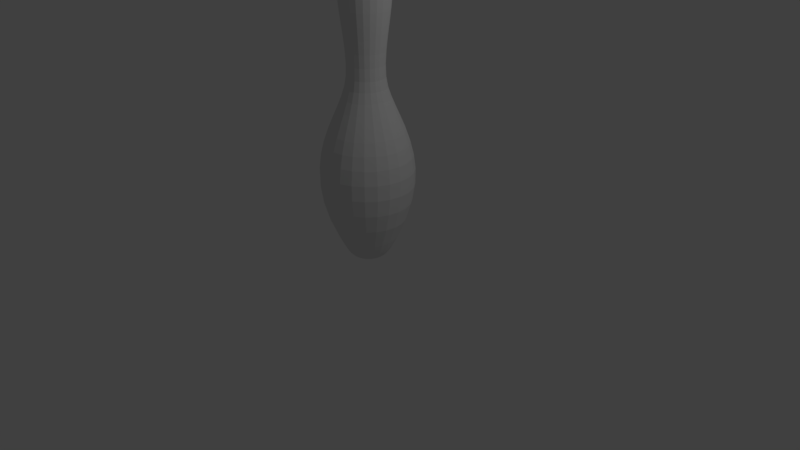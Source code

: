 # Source: Pin.blend  (saved by Blender 2.78.0; exported with 4.5.12 LTS)
import bpy
from mathutils import Matrix  # noqa: F401  (used for matrix-valued properties, if any)

bpy.ops.wm.read_factory_settings(use_empty=True)
scene = bpy.context.scene
scene.name = 'Scene'

# ---- collections
col_collection_1 = bpy.data.collections.new('Collection 1'); scene.collection.children.link(col_collection_1)

# ---- world
world_world = bpy.data.worlds.new('World'); scene.world = world_world
world_world.color = (0.05088, 0.05088, 0.05088)
world_world.use_sun_shadow = False
world_world.sun_shadow_jitter_overblur = 0.0
world_world.cycles.sampling_method = 'MANUAL'

# ---- cameras
cam_camera = bpy.data.cameras.new('Camera')
cam_camera.clip_end = 100.0
cam_camera.lens = 35.0
cam_camera.sensor_width = 32.0
cam_camera.sensor_height = 18.0
cam_camera.ortho_scale = 7.314
cam_camera.dof.focus_distance = 0.0
cam_camera.dof.aperture_fstop = 128.0

# ---- lights
light_lamp = bpy.data.lights.new('Lamp', 'POINT')
light_lamp.transmission_factor = 0.0
light_lamp.cutoff_distance = 30.0
light_lamp.energy = 100.0
light_lamp.shadow_buffer_clip_start = 1.001
light_lamp.shadow_soft_size = 0.1
light_lamp.shadow_maximum_resolution = 0.006
light_lamp.use_absolute_resolution = True

# ---- meshes
me_mesh = bpy.data.meshes.new('Mesh')
me_mesh.from_pydata([(0.3045, 3.554, -5.661e-07), (0.2595, 2.226, -3.739e-07), (0.3002, 2.102, -3.552e-07), (0.5879, 1.197, -1.445e-07), (0.3688, 0.2857, -4.655e-08), (0.2688, 0.1007, -3.199e-08), (0.1702, 0.0186, -1.183e-08), (0.05326, 0.000854, -1.416e-09), (0.1198, 3.783, -0.03209), (0.2056, 3.733, -0.05509), (0.2622, 3.656, -0.07025), (0.2942, 3.554, -0.07882), (0.3063, 3.433, -0.08207), (0.3032, 3.295, -0.08126), (0.2897, 3.145, -0.07763), (0.2704, 2.986, -0.07246), (0.25, 2.824, -0.06699), (0.2332, 2.661, -0.06249), (0.2247, 2.502, -0.06021), (0.2292, 2.35, -0.06141), (0.2507, 2.226, -0.06716), (0.29, 2.102, -0.07771), (0.3413, 1.973, -0.09144), (0.3985, 1.838, -0.1068), (0.4557, 1.696, -0.1221), (0.507, 1.543, -0.1358), (0.5464, 1.377, -0.1464), (0.5679, 1.197, -0.1522), (0.5656, 1.0, -0.1515), (0.5335, 0.784, -0.143), (0.4657, 0.5466, -0.1248), (0.3563, 0.2857, -0.09546), (0.3281, 0.2277, -0.08792), (0.3034, 0.1779, -0.08129), (0.2809, 0.1358, -0.07527), (0.2596, 0.1007, -0.06957), (0.2385, 0.07206, -0.0639), (0.2163, 0.04925, -0.05795), (0.192, 0.03163, -0.05143), (0.1644, 0.0186, -0.04405), (0.1326, 0.009538, -0.03552), (0.09527, 0.003828, -0.02553), (0.05145, 0.000854, -0.01379), (0.1074, 3.783, -0.062), (0.1843, 3.733, -0.1064), (0.2351, 3.656, -0.1357), (0.2637, 3.554, -0.1523), (0.2746, 3.433, -0.1585), (0.2719, 3.295, -0.157), (0.2598, 3.145, -0.15), (0.2424, 2.986, -0.14), (0.2241, 2.824, -0.1294), (0.2091, 2.661, -0.1207), (0.2015, 2.502, -0.1163), (0.2055, 2.35, -0.1186), (0.2247, 2.226, -0.1298), (0.26, 2.102, -0.1501), (0.306, 1.973, -0.1767), (0.3573, 1.838, -0.2063), (0.4086, 1.696, -0.2359), (0.4545, 1.543, -0.2624), (0.4898, 1.377, -0.2828), (0.5091, 1.197, -0.2939), (0.5071, 1.0, -0.2928), (0.4783, 0.784, -0.2762), (0.4176, 0.5466, -0.2411), (0.3194, 0.2857, -0.1844), (0.2942, 0.2277, -0.1698), (0.272, 0.1779, -0.157), (0.2519, 0.1358, -0.1454), (0.2328, 0.1007, -0.1344), (0.2138, 0.07206, -0.1234), (0.1939, 0.04925, -0.1119), (0.1721, 0.03163, -0.09936), (0.1474, 0.0186, -0.08511), (0.1188, 0.009538, -0.06862), (0.08541, 0.003828, -0.04931), (0.04613, 0.000854, -0.02663), (0.0, 3.8, -6.191e-07), (0.08768, 3.783, -0.08768), (0.1505, 3.733, -0.1505), (0.1919, 3.656, -0.1919), (0.2153, 3.554, -0.2153), (0.2242, 3.433, -0.2242), (0.222, 3.295, -0.222), (0.2121, 3.145, -0.2121), (0.198, 2.986, -0.198), (0.183, 2.824, -0.183), (0.1707, 2.661, -0.1707), (0.1645, 2.502, -0.1645), (0.1678, 2.35, -0.1678), (0.1835, 2.226, -0.1835), (0.2123, 2.102, -0.2123), (0.2498, 1.973, -0.2498), (0.2917, 1.838, -0.2917), (0.3336, 1.696, -0.3336), (0.3711, 1.543, -0.3711), (0.4, 1.377, -0.4), (0.4157, 1.197, -0.4157), (0.414, 1.0, -0.414), (0.3905, 0.784, -0.3905), (0.3409, 0.5466, -0.3409), (0.2608, 0.2857, -0.2608), (0.2402, 0.2277, -0.2402), (0.2221, 0.1779, -0.2221), (0.2056, 0.1358, -0.2056), (0.1901, 0.1007, -0.1901), (0.1746, 0.07206, -0.1746), (0.1583, 0.04925, -0.1583), (0.1405, 0.03163, -0.1405), (0.1204, 0.0186, -0.1204), (0.09704, 0.009538, -0.09704), (0.06974, 0.003828, -0.06974), (0.03766, 0.000854, -0.03766), (0.062, 3.783, -0.1074), (0.1064, 3.733, -0.1843), (0.1357, 3.656, -0.2351), (0.1523, 3.554, -0.2637), (0.1585, 3.433, -0.2746), (0.157, 3.295, -0.2719), (0.15, 3.145, -0.2598), (0.14, 2.986, -0.2424), (0.1294, 2.824, -0.2241), (0.1207, 2.661, -0.2091), (0.1163, 2.502, -0.2015), (0.1186, 2.35, -0.2055), (0.1298, 2.226, -0.2247), (0.1501, 2.102, -0.26), (0.1767, 1.973, -0.306), (0.2063, 1.838, -0.3573), (0.2359, 1.696, -0.4086), (0.2624, 1.543, -0.4545), (0.2828, 1.377, -0.4898), (0.2939, 1.197, -0.5091), (0.2928, 1.0, -0.5071), (0.2762, 0.784, -0.4783), (0.2411, 0.5466, -0.4176), (0.1844, 0.2857, -0.3194), (0.1698, 0.2277, -0.2942), (0.157, 0.1779, -0.272), (0.1454, 0.1358, -0.2519), (0.1344, 0.1007, -0.2328), (0.1234, 0.07206, -0.2138), (0.1119, 0.04925, -0.1939), (0.09936, 0.03163, -0.1721), (0.08511, 0.0186, -0.1474), (0.06862, 0.009538, -0.1188), (0.04931, 0.003828, -0.08541), (0.02663, 0.000854, -0.04613), (0.03209, 3.783, -0.1198), (0.05509, 3.733, -0.2056), (0.07025, 3.656, -0.2622), (0.07882, 3.554, -0.2942), (0.08207, 3.433, -0.3063), (0.08125, 3.295, -0.3032), (0.07763, 3.145, -0.2897), (0.07245, 2.986, -0.2704), (0.06699, 2.824, -0.25), (0.06249, 2.661, -0.2332), (0.06021, 2.502, -0.2247), (0.06141, 2.35, -0.2292), (0.06716, 2.226, -0.2507), (0.07771, 2.102, -0.29), (0.09144, 1.973, -0.3413), (0.1068, 1.838, -0.3985), (0.1221, 1.696, -0.4557), (0.1358, 1.543, -0.507), (0.1464, 1.377, -0.5464), (0.1522, 1.197, -0.5679), (0.1515, 1.0, -0.5656), (0.143, 0.784, -0.5335), (0.1248, 0.5466, -0.4657), (0.09546, 0.2857, -0.3563), (0.08792, 0.2277, -0.3281), (0.08129, 0.1779, -0.3034), (0.07527, 0.1358, -0.2809), (0.06957, 0.1007, -0.2596), (0.0639, 0.07206, -0.2385), (0.05795, 0.04925, -0.2163), (0.05143, 0.03163, -0.192), (0.04405, 0.0186, -0.1644), (0.03552, 0.009538, -0.1326), (0.02553, 0.003828, -0.09527), (0.01379, 0.000854, -0.05145), (-5.588e-09, 3.783, -0.124), (-1.49e-08, 3.733, -0.2129), (2.98e-08, 3.656, -0.2714), (0.0, 3.554, -0.3045), (1.49e-08, 3.433, -0.3171), (2.98e-08, 3.295, -0.3139), (3.725e-08, 3.145, -0.2999), (2.235e-08, 2.986, -0.2799), (5.215e-08, 2.824, -0.2588), (1.863e-08, 2.661, -0.2414), (2.98e-08, 2.502, -0.2326), (3.725e-09, 2.35, -0.2373), (7.451e-09, 2.226, -0.2595), (7.451e-09, 2.102, -0.3002), (-7.451e-09, 1.973, -0.3533), (-1.49e-08, 1.838, -0.4125), (2.235e-08, 1.696, -0.4718), (-1.49e-08, 1.543, -0.5249), (5.96e-08, 1.377, -0.5656), (8.941e-08, 1.197, -0.5879), (1.49e-08, 1.0, -0.5855), (-1.49e-08, 0.784, -0.5523), (1.49e-08, 0.5466, -0.4821), (-7.451e-09, 0.2857, -0.3688), (-2.235e-08, 0.2277, -0.3397), (-1.49e-08, 0.1779, -0.3141), (-2.98e-08, 0.1358, -0.2908), (-1.49e-08, 0.1007, -0.2688), (-1.49e-08, 0.07206, -0.2469), (7.451e-09, 0.04925, -0.2239), (-1.49e-08, 0.03163, -0.1987), (7.451e-09, 0.0186, -0.1702), (-1.49e-08, 0.009538, -0.1372), (-9.313e-09, 0.003828, -0.09863), (1.863e-09, 0.000854, -0.05326), (-0.03209, 3.783, -0.1198), (-0.05509, 3.733, -0.2056), (-0.07025, 3.656, -0.2622), (-0.07882, 3.554, -0.2942), (-0.08207, 3.433, -0.3063), (-0.08125, 3.295, -0.3032), (-0.07763, 3.145, -0.2897), (-0.07245, 2.986, -0.2704), (-0.06699, 2.824, -0.25), (-0.06248, 2.661, -0.2332), (-0.06021, 2.502, -0.2247), (-0.06141, 2.35, -0.2292), (-0.06716, 2.226, -0.2507), (-0.07771, 2.102, -0.29), (-0.09144, 1.973, -0.3413), (-0.1068, 1.838, -0.3985), (-0.1221, 1.696, -0.4557), (-0.1358, 1.543, -0.507), (-0.1464, 1.377, -0.5464), (-0.1522, 1.197, -0.5679), (-0.1515, 1.0, -0.5656), (-0.143, 0.784, -0.5335), (-0.1248, 0.5466, -0.4657), (-0.09546, 0.2857, -0.3563), (-0.08792, 0.2277, -0.3281), (-0.08129, 0.1779, -0.3034), (-0.07527, 0.1358, -0.2809), (-0.06957, 0.1007, -0.2596), (-0.0639, 0.07206, -0.2385), (-0.05795, 0.04925, -0.2163), (-0.05143, 0.03163, -0.192), (-0.04405, 0.0186, -0.1644), (-0.03552, 0.009538, -0.1326), (-0.02553, 0.003828, -0.09527), (-0.01379, 0.000854, -0.05145), (-0.062, 3.783, -0.1074), (-0.1064, 3.733, -0.1843), (-0.1357, 3.656, -0.2351), (-0.1523, 3.554, -0.2637), (-0.1585, 3.433, -0.2746), (-0.157, 3.295, -0.2719), (-0.15, 3.145, -0.2598), (-0.14, 2.986, -0.2424), (-0.1294, 2.824, -0.2241), (-0.1207, 2.661, -0.2091), (-0.1163, 2.502, -0.2015), (-0.1186, 2.35, -0.2055), (-0.1298, 2.226, -0.2247), (-0.1501, 2.102, -0.26), (-0.1767, 1.973, -0.306), (-0.2063, 1.838, -0.3573), (-0.2359, 1.696, -0.4086), (-0.2624, 1.543, -0.4545), (-0.2828, 1.377, -0.4898), (-0.2939, 1.197, -0.5091), (-0.2928, 1.0, -0.5071), (-0.2762, 0.784, -0.4783), (-0.2411, 0.5466, -0.4176), (-0.1844, 0.2857, -0.3194), (-0.1698, 0.2277, -0.2942), (-0.157, 0.1779, -0.272), (-0.1454, 0.1358, -0.2519), (-0.1344, 0.1007, -0.2328), (-0.1234, 0.07206, -0.2138), (-0.1119, 0.04925, -0.1939), (-0.09936, 0.03163, -0.1721), (-0.08511, 0.0186, -0.1474), (-0.06862, 0.009538, -0.1188), (-0.04931, 0.003828, -0.08541), (-0.02663, 0.000854, -0.04613), (-0.08768, 3.783, -0.08768), (-0.1505, 3.733, -0.1505), (-0.1919, 3.656, -0.1919), (-0.2153, 3.554, -0.2153), (-0.2242, 3.433, -0.2242), (-0.222, 3.295, -0.222), (-0.2121, 3.145, -0.2121), (-0.198, 2.986, -0.198), (-0.183, 2.824, -0.183), (-0.1707, 2.661, -0.1707), (-0.1645, 2.502, -0.1645), (-0.1678, 2.35, -0.1678), (-0.1835, 2.226, -0.1835), (-0.2123, 2.102, -0.2123), (-0.2498, 1.973, -0.2498), (-0.2917, 1.838, -0.2917), (-0.3336, 1.696, -0.3336), (-0.3711, 1.543, -0.3711), (-0.4, 1.377, -0.4), (-0.4157, 1.197, -0.4157), (-0.414, 1.0, -0.414), (-0.3905, 0.784, -0.3905), (-0.3409, 0.5466, -0.3409), (-0.2608, 0.2857, -0.2608), (-0.2402, 0.2277, -0.2402), (-0.2221, 0.1779, -0.2221), (-0.2056, 0.1358, -0.2056), (-0.1901, 0.1007, -0.1901), (-0.1746, 0.07206, -0.1746), (-0.1583, 0.04925, -0.1583), (-0.1405, 0.03163, -0.1405), (-0.1204, 0.0186, -0.1204), (-0.09704, 0.009538, -0.09704), (-0.06974, 0.003828, -0.06974), (-0.03766, 0.000854, -0.03766), (-0.1074, 3.783, -0.062), (-0.1843, 3.733, -0.1064), (-0.2351, 3.656, -0.1357), (-0.2637, 3.554, -0.1523), (-0.2746, 3.433, -0.1585), (-0.2719, 3.295, -0.157), (-0.2598, 3.145, -0.15), (-0.2424, 2.986, -0.14), (-0.2241, 2.824, -0.1294), (-0.2091, 2.661, -0.1207), (-0.2015, 2.502, -0.1163), (-0.2055, 2.35, -0.1186), (-0.2247, 2.226, -0.1298), (-0.26, 2.102, -0.1501), (-0.306, 1.973, -0.1767), (-0.3573, 1.838, -0.2063), (-0.4086, 1.696, -0.2359), (-0.4545, 1.543, -0.2624), (-0.4898, 1.377, -0.2828), (-0.5091, 1.197, -0.2939), (-0.5071, 1.0, -0.2928), (-0.4783, 0.784, -0.2762), (-0.4176, 0.5466, -0.2411), (-0.3194, 0.2857, -0.1844), (-0.2942, 0.2277, -0.1698), (-0.272, 0.1779, -0.157), (-0.2519, 0.1358, -0.1454), (-0.2328, 0.1007, -0.1344), (-0.2138, 0.07206, -0.1234), (-0.1939, 0.04925, -0.1119), (-0.1721, 0.03163, -0.09936), (-0.1474, 0.0186, -0.08511), (-0.1188, 0.009538, -0.06862), (-0.08541, 0.003828, -0.04931), (-0.04613, 0.000854, -0.02663), (-0.1198, 3.783, -0.03209), (-0.2056, 3.733, -0.05509), (-0.2622, 3.656, -0.07025), (-0.2942, 3.554, -0.07882), (-0.3063, 3.433, -0.08207), (-0.3032, 3.295, -0.08126), (-0.2897, 3.145, -0.07763), (-0.2704, 2.986, -0.07246), (-0.25, 2.824, -0.06699), (-0.2332, 2.661, -0.06249), (-0.2247, 2.502, -0.06021), (-0.2292, 2.35, -0.06141), (-0.2507, 2.226, -0.06716), (-0.29, 2.102, -0.07771), (-0.3413, 1.973, -0.09144), (-0.3985, 1.838, -0.1068), (-0.4557, 1.696, -0.1221), (-0.507, 1.543, -0.1358), (-0.5464, 1.377, -0.1464), (-0.5679, 1.197, -0.1522), (-0.5656, 1.0, -0.1515), (-0.5335, 0.784, -0.143), (-0.4657, 0.5466, -0.1248), (-0.3563, 0.2857, -0.09546), (-0.3281, 0.2277, -0.08792), (-0.3034, 0.1779, -0.08129), (-0.2809, 0.1358, -0.07527), (-0.2596, 0.1007, -0.06957), (-0.2385, 0.07206, -0.0639), (-0.2163, 0.04925, -0.05795), (-0.192, 0.03163, -0.05143), (-0.1644, 0.0186, -0.04405), (-0.1326, 0.009538, -0.03552), (-0.09527, 0.003828, -0.02553), (-0.05145, 0.000854, -0.01379), (-0.124, 3.783, -6.076e-07), (-0.2129, 3.733, -6.038e-07), (-0.2714, 3.656, -6.076e-07), (-0.3045, 3.554, -5.703e-07), (-0.3171, 3.433, -5.703e-07), (-0.3139, 3.295, -5.554e-07), (-0.2999, 3.145, -5.703e-07), (-0.2799, 2.986, -5.033e-07), (-0.2588, 2.824, -5.182e-07), (-0.2414, 2.661, -4.288e-07), (-0.2326, 2.502, -4.399e-07), (-0.2373, 2.35, -3.729e-07), (-0.2595, 2.226, -3.841e-07), (-0.3002, 2.102, -3.543e-07), (-0.3533, 1.973, -3.021e-07), (-0.4125, 1.838, -2.872e-07), (-0.4718, 1.696, -2.797e-07), (-0.5249, 1.543, -2.201e-07), (-0.5656, 1.377, -2.499e-07), (-0.5879, 1.197, -2.797e-07), (-0.5855, 1.0, -2.201e-07), (-0.5523, 0.784, -8.603e-08), (-0.4821, 0.5466, -6.368e-08), (-0.3688, 0.2857, -6.368e-08), (-0.3397, 0.2277, -3.388e-08), (-0.3141, 0.1779, -1.898e-08), (-0.2908, 0.1358, 1.083e-08), (-0.2688, 0.1007, 1.083e-08), (-0.2469, 0.07206, 7.1e-09), (-0.2239, 0.04925, 3.375e-09), (-0.1987, 0.03163, 1.455e-08), (-0.1702, 0.0186, -1.153e-08), (-0.1372, 0.009538, 1.828e-08), (-0.09863, 0.003828, 8.963e-09), (-0.05326, 0.000854, -4.076e-09), (-0.1198, 3.783, 0.03209), (-0.2056, 3.733, 0.05509), (-0.2622, 3.656, 0.07025), (-0.2942, 3.554, 0.07882), (-0.3063, 3.433, 0.08207), (-0.3032, 3.295, 0.08125), (-0.2897, 3.145, 0.07763), (-0.2704, 2.986, 0.07245), (-0.25, 2.824, 0.06699), (-0.2332, 2.661, 0.06248), (-0.2247, 2.502, 0.06021), (-0.2292, 2.35, 0.06141), (-0.2507, 2.226, 0.06716), (-0.29, 2.102, 0.07771), (-0.3413, 1.973, 0.09144), (-0.3985, 1.838, 0.1068), (-0.4557, 1.696, 0.1221), (-0.507, 1.543, 0.1358), (-0.5464, 1.377, 0.1464), (-0.5679, 1.197, 0.1522), (-0.5656, 1.0, 0.1515), (-0.5335, 0.784, 0.143), (-0.4657, 0.5466, 0.1248), (-0.3563, 0.2857, 0.09546), (-0.3281, 0.2277, 0.08792), (-0.3034, 0.1779, 0.08129), (-0.2809, 0.1358, 0.07527), (-0.2596, 0.1007, 0.06957), (-0.2385, 0.07206, 0.0639), (-0.2163, 0.04925, 0.05795), (-0.192, 0.03163, 0.05143), (-0.1644, 0.0186, 0.04405), (-0.1326, 0.009538, 0.03552), (-0.09527, 0.003828, 0.02553), (-0.05145, 0.000854, 0.01379), (-0.1074, 3.783, 0.062), (-0.1843, 3.733, 0.1064), (-0.2351, 3.656, 0.1357), (-0.2637, 3.554, 0.1523), (-0.2746, 3.433, 0.1585), (-0.2719, 3.295, 0.157), (-0.2598, 3.145, 0.15), (-0.2424, 2.986, 0.14), (-0.2241, 2.824, 0.1294), (-0.2091, 2.661, 0.1207), (-0.2015, 2.502, 0.1163), (-0.2055, 2.35, 0.1186), (-0.2247, 2.226, 0.1298), (-0.26, 2.102, 0.1501), (-0.306, 1.973, 0.1767), (-0.3573, 1.838, 0.2063), (-0.4086, 1.696, 0.2359), (-0.4545, 1.543, 0.2624), (-0.4898, 1.377, 0.2828), (-0.5091, 1.197, 0.2939), (-0.5071, 1.0, 0.2928), (-0.4783, 0.784, 0.2762), (-0.4176, 0.5466, 0.2411), (-0.3194, 0.2857, 0.1844), (-0.2942, 0.2277, 0.1698), (-0.272, 0.1779, 0.157), (-0.2519, 0.1358, 0.1454), (-0.2328, 0.1007, 0.1344), (-0.2138, 0.07206, 0.1234), (-0.1939, 0.04925, 0.1119), (-0.1721, 0.03163, 0.09936), (-0.1474, 0.0186, 0.08511), (-0.1188, 0.009538, 0.06862), (-0.08541, 0.003828, 0.04931), (-0.04613, 0.000854, 0.02663), (0.0, 0.0, 0.0), (-0.08768, 3.783, 0.08768), (-0.1505, 3.733, 0.1505), (-0.1919, 3.656, 0.1919), (-0.2153, 3.554, 0.2153), (-0.2242, 3.433, 0.2242), (-0.222, 3.295, 0.222), (-0.2121, 3.145, 0.2121), (-0.198, 2.986, 0.1979), (-0.183, 2.824, 0.183), (-0.1707, 2.661, 0.1707), (-0.1645, 2.502, 0.1645), (-0.1678, 2.35, 0.1678), (-0.1835, 2.226, 0.1835), (-0.2123, 2.102, 0.2123), (-0.2498, 1.973, 0.2498), (-0.2917, 1.838, 0.2917), (-0.3336, 1.696, 0.3336), (-0.3711, 1.543, 0.3711), (-0.4, 1.377, 0.4), (-0.4157, 1.197, 0.4157), (-0.414, 1.0, 0.414), (-0.3905, 0.784, 0.3905), (-0.3409, 0.5466, 0.3409), (-0.2608, 0.2857, 0.2608), (-0.2402, 0.2277, 0.2402), (-0.2221, 0.1779, 0.2221), (-0.2056, 0.1358, 0.2056), (-0.1901, 0.1007, 0.1901), (-0.1746, 0.07206, 0.1746), (-0.1583, 0.04925, 0.1583), (-0.1405, 0.03163, 0.1405), (-0.1204, 0.0186, 0.1204), (-0.09704, 0.009538, 0.09704), (-0.06974, 0.003828, 0.06974), (-0.03766, 0.000854, 0.03766), (-0.062, 3.783, 0.1074), (-0.1064, 3.733, 0.1843), (-0.1357, 3.656, 0.2351), (-0.1523, 3.554, 0.2637), (-0.1585, 3.433, 0.2746), (-0.157, 3.295, 0.2719), (-0.15, 3.145, 0.2598), (-0.14, 2.986, 0.2424), (-0.1294, 2.824, 0.2241), (-0.1207, 2.661, 0.2091), (-0.1163, 2.502, 0.2015), (-0.1186, 2.35, 0.2055), (-0.1298, 2.226, 0.2247), (-0.1501, 2.102, 0.26), (-0.1767, 1.973, 0.306), (-0.2063, 1.838, 0.3573), (-0.2359, 1.696, 0.4086), (-0.2624, 1.543, 0.4545), (-0.2828, 1.377, 0.4898), (-0.2939, 1.197, 0.5091), (-0.2928, 1.0, 0.5071), (-0.2762, 0.784, 0.4783), (-0.2411, 0.5466, 0.4176), (-0.1844, 0.2857, 0.3194), (-0.1698, 0.2277, 0.2942), (-0.157, 0.1779, 0.272), (-0.1454, 0.1358, 0.2519), (-0.1344, 0.1007, 0.2328), (-0.1234, 0.07206, 0.2138), (-0.1119, 0.04925, 0.1939), (-0.09936, 0.03163, 0.1721), (-0.08511, 0.0186, 0.1474), (-0.06861, 0.009538, 0.1188), (-0.04931, 0.003828, 0.08541), (-0.02663, 0.000854, 0.04613), (-0.03209, 3.783, 0.1198), (-0.05509, 3.733, 0.2056), (-0.07025, 3.656, 0.2622), (-0.07882, 3.554, 0.2942), (-0.08207, 3.433, 0.3063), (-0.08125, 3.295, 0.3032), (-0.07763, 3.145, 0.2897), (-0.07245, 2.986, 0.2704), (-0.06699, 2.824, 0.25), (-0.06249, 2.661, 0.2332), (-0.06021, 2.502, 0.2247), (-0.06141, 2.35, 0.2292), (-0.06716, 2.226, 0.2507), (-0.07771, 2.102, 0.29), (-0.09144, 1.973, 0.3413), (-0.1068, 1.838, 0.3985), (-0.1221, 1.696, 0.4557), (-0.1358, 1.543, 0.507), (-0.1464, 1.377, 0.5464), (-0.1522, 1.197, 0.5679), (-0.1515, 1.0, 0.5656), (-0.143, 0.784, 0.5335), (-0.1248, 0.5466, 0.4657), (-0.09546, 0.2857, 0.3563), (-0.08792, 0.2277, 0.3281), (-0.08129, 0.1779, 0.3034), (-0.07527, 0.1358, 0.2809), (-0.06957, 0.1007, 0.2596), (-0.0639, 0.07206, 0.2385), (-0.05795, 0.04925, 0.2163), (-0.05143, 0.03163, 0.192), (-0.04405, 0.0186, 0.1644), (-0.03552, 0.009538, 0.1326), (-0.02553, 0.003828, 0.09527), (-0.01379, 0.000854, 0.05145), (1.49e-08, 3.783, 0.124), (0.0, 3.733, 0.2129), (-3.725e-08, 3.656, 0.2714), (0.0, 3.554, 0.3045), (0.0, 3.433, 0.3171), (-2.235e-08, 3.295, 0.3139), (0.0, 3.145, 0.2999), (-2.235e-08, 2.986, 0.2799), (-4.47e-08, 2.824, 0.2588), (0.0, 2.661, 0.2414), (-2.608e-08, 2.502, 0.2326), (1.118e-08, 2.35, 0.2373), (-2.98e-08, 2.226, 0.2595), (-2.235e-08, 2.102, 0.3002), (7.451e-09, 1.973, 0.3533), (5.215e-08, 1.838, 0.4125), (3.725e-08, 1.696, 0.4718), (-4.47e-08, 1.543, 0.5249), (0.0, 1.377, 0.5656), (-5.96e-08, 1.197, 0.5879), (-8.941e-08, 1.0, 0.5855), (0.0, 0.784, 0.5523), (1.49e-08, 0.5466, 0.4821), (-2.98e-08, 0.2857, 0.3688), (1.49e-08, 0.2277, 0.3397), (5.215e-08, 0.1779, 0.3141), (5.215e-08, 0.1358, 0.2908), (5.215e-08, 0.1007, 0.2688), (2.235e-08, 0.07206, 0.2469), (1.863e-08, 0.04925, 0.2239), (2.98e-08, 0.03163, 0.1987), (1.49e-08, 0.0186, 0.1702), (1.863e-08, 0.009538, 0.1372), (1.118e-08, 0.003828, 0.09863), (0.0, 0.000854, 0.05326), (0.03209, 3.783, 0.1198), (0.05509, 3.733, 0.2056), (0.07025, 3.656, 0.2622), (0.07882, 3.554, 0.2942), (0.08207, 3.433, 0.3063), (0.08125, 3.295, 0.3032), (0.07763, 3.145, 0.2897), (0.07245, 2.986, 0.2704), (0.06699, 2.824, 0.25), (0.06249, 2.661, 0.2332), (0.06021, 2.502, 0.2247), (0.06141, 2.35, 0.2292), (0.06716, 2.226, 0.2507), (0.07771, 2.102, 0.29), (0.09144, 1.973, 0.3413), (0.1068, 1.838, 0.3985), (0.1221, 1.696, 0.4557), (0.1358, 1.543, 0.507), (0.1464, 1.377, 0.5464), (0.1522, 1.197, 0.5679), (0.1515, 1.0, 0.5656), (0.143, 0.784, 0.5335), (0.1248, 0.5466, 0.4657), (0.09546, 0.2857, 0.3563), (0.08792, 0.2277, 0.3281), (0.08129, 0.1779, 0.3034), (0.07527, 0.1358, 0.2809), (0.06957, 0.1007, 0.2596), (0.0639, 0.07206, 0.2385), (0.05795, 0.04925, 0.2163), (0.05143, 0.03163, 0.192), (0.04405, 0.0186, 0.1644), (0.03552, 0.009538, 0.1326), (0.02553, 0.003828, 0.09527), (0.01379, 0.000854, 0.05145), (0.062, 3.783, 0.1074), (0.1064, 3.733, 0.1843), (0.1357, 3.656, 0.2351), (0.1523, 3.554, 0.2637), (0.1585, 3.433, 0.2746), (0.157, 3.295, 0.2719), (0.15, 3.145, 0.2598), (0.14, 2.986, 0.2424), (0.1294, 2.824, 0.2241), (0.1207, 2.661, 0.2091), (0.1163, 2.502, 0.2015), (0.1186, 2.35, 0.2055), (0.1298, 2.226, 0.2247), (0.1501, 2.102, 0.26), (0.1767, 1.973, 0.306), (0.2063, 1.838, 0.3573), (0.2359, 1.696, 0.4086), (0.2624, 1.543, 0.4545), (0.2828, 1.377, 0.4898), (0.2939, 1.197, 0.5091), (0.2928, 1.0, 0.5071), (0.2762, 0.784, 0.4783), (0.2411, 0.5466, 0.4176), (0.1844, 0.2857, 0.3194), (0.1698, 0.2277, 0.2942), (0.157, 0.1779, 0.272), (0.1454, 0.1358, 0.2519), (0.1344, 0.1007, 0.2328), (0.1234, 0.07206, 0.2138), (0.1119, 0.04925, 0.1939), (0.09936, 0.03163, 0.1721), (0.08511, 0.0186, 0.1474), (0.06862, 0.009538, 0.1188), (0.04931, 0.003828, 0.08541), (0.02663, 0.000854, 0.04613), (0.08768, 3.783, 0.08768), (0.1505, 3.733, 0.1505), (0.1919, 3.656, 0.1919), (0.2153, 3.554, 0.2153), (0.2242, 3.433, 0.2242), (0.222, 3.295, 0.222), (0.2121, 3.145, 0.2121), (0.198, 2.986, 0.1979), (0.183, 2.824, 0.183), (0.1707, 2.661, 0.1707), (0.1645, 2.502, 0.1645), (0.1678, 2.35, 0.1678), (0.1835, 2.226, 0.1835), (0.2123, 2.102, 0.2123), (0.2498, 1.973, 0.2498), (0.2917, 1.838, 0.2917), (0.3336, 1.696, 0.3336), (0.3711, 1.543, 0.3711), (0.4, 1.377, 0.4), (0.4157, 1.197, 0.4157), (0.414, 1.0, 0.414), (0.3905, 0.784, 0.3905), (0.3409, 0.5466, 0.3409), (0.2608, 0.2857, 0.2608), (0.2402, 0.2277, 0.2402), (0.2221, 0.1779, 0.2221), (0.2056, 0.1358, 0.2056), (0.1901, 0.1007, 0.1901), (0.1746, 0.07206, 0.1746), (0.1583, 0.04925, 0.1583), (0.1405, 0.03163, 0.1405), (0.1204, 0.0186, 0.1204), (0.09704, 0.009538, 0.09704), (0.06974, 0.003828, 0.06974), (0.03766, 0.000854, 0.03766), (0.1074, 3.783, 0.062), (0.1843, 3.733, 0.1064), (0.2351, 3.656, 0.1357), (0.2637, 3.554, 0.1523), (0.2746, 3.433, 0.1585), (0.2719, 3.295, 0.157), (0.2598, 3.145, 0.15), (0.2424, 2.986, 0.14), (0.2241, 2.824, 0.1294), (0.2091, 2.661, 0.1207), (0.2015, 2.502, 0.1163), (0.2055, 2.35, 0.1186), (0.2247, 2.226, 0.1298), (0.26, 2.102, 0.1501), (0.306, 1.973, 0.1767), (0.3573, 1.838, 0.2063), (0.4086, 1.696, 0.2359), (0.4545, 1.543, 0.2624), (0.4898, 1.377, 0.2828), (0.5091, 1.197, 0.2939), (0.5071, 1.0, 0.2928), (0.4783, 0.784, 0.2762), (0.4176, 0.5466, 0.2411), (0.3194, 0.2857, 0.1844), (0.2942, 0.2277, 0.1698), (0.272, 0.1779, 0.157), (0.2519, 0.1358, 0.1454), (0.2328, 0.1007, 0.1344), (0.2138, 0.07206, 0.1234), (0.1939, 0.04925, 0.1119), (0.1721, 0.03163, 0.09936), (0.1474, 0.0186, 0.08511), (0.1188, 0.009538, 0.06861), (0.08541, 0.003828, 0.04931), (0.04613, 0.000854, 0.02663), (0.1198, 3.783, 0.03209), (0.2056, 3.733, 0.05509), (0.2622, 3.656, 0.07025), (0.2942, 3.554, 0.07882), (0.3063, 3.433, 0.08207), (0.3032, 3.295, 0.08125), (0.2897, 3.145, 0.07763), (0.2704, 2.986, 0.07245), (0.25, 2.824, 0.06699), (0.2332, 2.661, 0.06248), (0.2247, 2.502, 0.06021), (0.2292, 2.35, 0.06141), (0.2507, 2.226, 0.06716), (0.29, 2.102, 0.07771), (0.3413, 1.973, 0.09144), (0.3985, 1.838, 0.1068), (0.4557, 1.696, 0.1221), (0.507, 1.543, 0.1358), (0.5464, 1.377, 0.1464), (0.5679, 1.197, 0.1522), (0.5656, 1.0, 0.1515), (0.5335, 0.784, 0.143), (0.4657, 0.5466, 0.1248), (0.3563, 0.2857, 0.09546), (0.3281, 0.2277, 0.08792), (0.3034, 0.1779, 0.08129), (0.2809, 0.1358, 0.07527), (0.2596, 0.1007, 0.06957), (0.2385, 0.07206, 0.0639), (0.2163, 0.04925, 0.05795), (0.192, 0.03163, 0.05143), (0.1644, 0.0186, 0.04405), (0.1326, 0.009538, 0.03552), (0.09527, 0.003828, 0.02553), (0.05145, 0.000854, 0.01379), (0.124, 3.783, -6.299e-07), (0.2129, 3.733, -5.889e-07), (0.2714, 3.656, -5.852e-07), (0.3171, 3.433, -5.405e-07), (0.3139, 3.295, -5.107e-07), (0.2999, 3.145, -5.331e-07), (0.2799, 2.986, -4.735e-07), (0.2588, 2.824, -4.139e-07), (0.2414, 2.661, -4.362e-07), (0.2326, 2.502, -3.803e-07), (0.2373, 2.35, -3.99e-07), (0.3533, 1.973, -3.17e-07), (0.4125, 1.838, -3.841e-07), (0.4718, 1.696, -3.095e-07), (0.5249, 1.543, -1.903e-07), (0.5656, 1.377, -2.499e-07), (0.5855, 1.0, -1.158e-07), (0.5523, 0.784, -1.158e-07), (0.4821, 0.5466, -7.858e-08), (0.3397, 0.2277, -4.878e-08), (0.3141, 0.1779, -8.603e-08), (0.2908, 0.1358, -7.858e-08), (0.2469, 0.07206, -3.015e-08), (0.2239, 0.04925, -2.27e-08), (0.1987, 0.03163, -3.015e-08), (0.1372, 0.009538, -1.525e-08), (0.09863, 0.003828, -1.153e-08)], [], [(816, 817, 10, 9), (837, 838, 37, 36), (827, 828, 24, 23), (817, 0, 11, 10), (838, 839, 38, 37), (828, 829, 25, 24), (0, 818, 12, 11), (839, 6, 39, 38), (829, 830, 26, 25), (818, 819, 13, 12), (6, 840, 40, 39), (830, 3, 27, 26), (819, 820, 14, 13), (840, 841, 41, 40), (3, 831, 28, 27), (820, 821, 15, 14), (841, 7, 42, 41), (831, 832, 29, 28), (821, 822, 16, 15), (7, 499, 42), (832, 833, 30, 29), (822, 823, 17, 16), (833, 4, 31, 30), (823, 824, 18, 17), (4, 834, 32, 31), (824, 825, 19, 18), (834, 835, 33, 32), (825, 1, 20, 19), (835, 836, 34, 33), (1, 2, 21, 20), (78, 815, 8), (836, 5, 35, 34), (2, 826, 22, 21), (815, 816, 9, 8), (5, 837, 36, 35), (826, 827, 23, 22), (13, 14, 49, 48), (40, 41, 76, 75), (27, 28, 63, 62), (14, 15, 50, 49), (41, 42, 77, 76), (28, 29, 64, 63), (15, 16, 51, 50), (42, 499, 77), (29, 30, 65, 64), (16, 17, 52, 51), (30, 31, 66, 65), (17, 18, 53, 52), (31, 32, 67, 66), (18, 19, 54, 53), (32, 33, 68, 67), (19, 20, 55, 54), (33, 34, 69, 68), (20, 21, 56, 55), (78, 8, 43), (34, 35, 70, 69), (21, 22, 57, 56), (8, 9, 44, 43), (35, 36, 71, 70), (22, 23, 58, 57), (9, 10, 45, 44), (36, 37, 72, 71), (23, 24, 59, 58), (10, 11, 46, 45), (37, 38, 73, 72), (24, 25, 60, 59), (11, 12, 47, 46), (38, 39, 74, 73), (25, 26, 61, 60), (12, 13, 48, 47), (39, 40, 75, 74), (26, 27, 62, 61), (78, 43, 79), (69, 70, 106, 105), (56, 57, 93, 92), (43, 44, 80, 79), (70, 71, 107, 106), (57, 58, 94, 93), (44, 45, 81, 80), (71, 72, 108, 107), (58, 59, 95, 94), (45, 46, 82, 81), (72, 73, 109, 108), (59, 60, 96, 95), (46, 47, 83, 82), (73, 74, 110, 109), (60, 61, 97, 96), (47, 48, 84, 83), (74, 75, 111, 110), (61, 62, 98, 97), (48, 49, 85, 84), (75, 76, 112, 111), (62, 63, 99, 98), (49, 50, 86, 85), (76, 77, 113, 112), (63, 64, 100, 99), (50, 51, 87, 86), (77, 499, 113), (64, 65, 101, 100), (51, 52, 88, 87), (65, 66, 102, 101), (52, 53, 89, 88), (66, 67, 103, 102), (53, 54, 90, 89), (67, 68, 104, 103), (54, 55, 91, 90), (68, 69, 105, 104), (55, 56, 92, 91), (99, 100, 135, 134), (86, 87, 122, 121), (113, 499, 148), (100, 101, 136, 135), (87, 88, 123, 122), (101, 102, 137, 136), (88, 89, 124, 123), (102, 103, 138, 137), (89, 90, 125, 124), (103, 104, 139, 138), (90, 91, 126, 125), (104, 105, 140, 139), (91, 92, 127, 126), (78, 79, 114), (105, 106, 141, 140), (92, 93, 128, 127), (79, 80, 115, 114), (106, 107, 142, 141), (93, 94, 129, 128), (80, 81, 116, 115), (107, 108, 143, 142), (94, 95, 130, 129), (81, 82, 117, 116), (108, 109, 144, 143), (95, 96, 131, 130), (82, 83, 118, 117), (109, 110, 145, 144), (96, 97, 132, 131), (83, 84, 119, 118), (110, 111, 146, 145), (97, 98, 133, 132), (84, 85, 120, 119), (111, 112, 147, 146), (98, 99, 134, 133), (85, 86, 121, 120), (112, 113, 148, 147), (128, 129, 164, 163), (115, 116, 151, 150), (142, 143, 178, 177), (129, 130, 165, 164), (116, 117, 152, 151), (143, 144, 179, 178), (130, 131, 166, 165), (117, 118, 153, 152), (144, 145, 180, 179), (131, 132, 167, 166), (118, 119, 154, 153), (145, 146, 181, 180), (132, 133, 168, 167), (119, 120, 155, 154), (146, 147, 182, 181), (133, 134, 169, 168), (120, 121, 156, 155), (147, 148, 183, 182), (134, 135, 170, 169), (121, 122, 157, 156), (148, 499, 183), (135, 136, 171, 170), (122, 123, 158, 157), (136, 137, 172, 171), (123, 124, 159, 158), (137, 138, 173, 172), (124, 125, 160, 159), (138, 139, 174, 173), (125, 126, 161, 160), (139, 140, 175, 174), (126, 127, 162, 161), (78, 114, 149), (140, 141, 176, 175), (127, 128, 163, 162), (114, 115, 150, 149), (141, 142, 177, 176), (157, 158, 193, 192), (171, 172, 207, 206), (158, 159, 194, 193), (172, 173, 208, 207), (159, 160, 195, 194), (173, 174, 209, 208), (160, 161, 196, 195), (174, 175, 210, 209), (161, 162, 197, 196), (78, 149, 184), (175, 176, 211, 210), (162, 163, 198, 197), (149, 150, 185, 184), (176, 177, 212, 211), (163, 164, 199, 198), (150, 151, 186, 185), (177, 178, 213, 212), (164, 165, 200, 199), (151, 152, 187, 186), (178, 179, 214, 213), (165, 166, 201, 200), (152, 153, 188, 187), (179, 180, 215, 214), (166, 167, 202, 201), (153, 154, 189, 188), (180, 181, 216, 215), (167, 168, 203, 202), (154, 155, 190, 189), (181, 182, 217, 216), (168, 169, 204, 203), (155, 156, 191, 190), (182, 183, 218, 217), (169, 170, 205, 204), (156, 157, 192, 191), (183, 499, 218), (170, 171, 206, 205), (186, 187, 222, 221), (213, 214, 249, 248), (200, 201, 236, 235), (187, 188, 223, 222), (214, 215, 250, 249), (201, 202, 237, 236), (188, 189, 224, 223), (215, 216, 251, 250), (202, 203, 238, 237), (189, 190, 225, 224), (216, 217, 252, 251), (203, 204, 239, 238), (190, 191, 226, 225), (217, 218, 253, 252), (204, 205, 240, 239), (191, 192, 227, 226), (218, 499, 253), (205, 206, 241, 240), (192, 193, 228, 227), (206, 207, 242, 241), (193, 194, 229, 228), (207, 208, 243, 242), (194, 195, 230, 229), (208, 209, 244, 243), (195, 196, 231, 230), (209, 210, 245, 244), (196, 197, 232, 231), (78, 184, 219), (210, 211, 246, 245), (197, 198, 233, 232), (184, 185, 220, 219), (211, 212, 247, 246), (198, 199, 234, 233), (185, 186, 221, 220), (212, 213, 248, 247), (199, 200, 235, 234), (242, 243, 278, 277), (229, 230, 265, 264), (243, 244, 279, 278), (230, 231, 266, 265), (244, 245, 280, 279), (231, 232, 267, 266), (78, 219, 254), (245, 246, 281, 280), (232, 233, 268, 267), (219, 220, 255, 254), (246, 247, 282, 281), (233, 234, 269, 268), (220, 221, 256, 255), (247, 248, 283, 282), (234, 235, 270, 269), (221, 222, 257, 256), (248, 249, 284, 283), (235, 236, 271, 270), (222, 223, 258, 257), (249, 250, 285, 284), (236, 237, 272, 271), (223, 224, 259, 258), (250, 251, 286, 285), (237, 238, 273, 272), (224, 225, 260, 259), (251, 252, 287, 286), (238, 239, 274, 273), (225, 226, 261, 260), (252, 253, 288, 287), (239, 240, 275, 274), (226, 227, 262, 261), (253, 499, 288), (240, 241, 276, 275), (227, 228, 263, 262), (241, 242, 277, 276), (228, 229, 264, 263), (284, 285, 320, 319), (271, 272, 307, 306), (258, 259, 294, 293), (285, 286, 321, 320), (272, 273, 308, 307), (259, 260, 295, 294), (286, 287, 322, 321), (273, 274, 309, 308), (260, 261, 296, 295), (287, 288, 323, 322), (274, 275, 310, 309), (261, 262, 297, 296), (288, 499, 323), (275, 276, 311, 310), (262, 263, 298, 297), (276, 277, 312, 311), (263, 264, 299, 298), (277, 278, 313, 312), (264, 265, 300, 299), (278, 279, 314, 313), (265, 266, 301, 300), (279, 280, 315, 314), (266, 267, 302, 301), (78, 254, 289), (280, 281, 316, 315), (267, 268, 303, 302), (254, 255, 290, 289), (281, 282, 317, 316), (268, 269, 304, 303), (255, 256, 291, 290), (282, 283, 318, 317), (269, 270, 305, 304), (256, 257, 292, 291), (283, 284, 319, 318), (270, 271, 306, 305), (257, 258, 293, 292), (313, 314, 349, 348), (300, 301, 336, 335), (314, 315, 350, 349), (301, 302, 337, 336), (78, 289, 324), (315, 316, 351, 350), (302, 303, 338, 337), (289, 290, 325, 324), (316, 317, 352, 351), (303, 304, 339, 338), (290, 291, 326, 325), (317, 318, 353, 352), (304, 305, 340, 339), (291, 292, 327, 326), (318, 319, 354, 353), (305, 306, 341, 340), (292, 293, 328, 327), (319, 320, 355, 354), (306, 307, 342, 341), (293, 294, 329, 328), (320, 321, 356, 355), (307, 308, 343, 342), (294, 295, 330, 329), (321, 322, 357, 356), (308, 309, 344, 343), (295, 296, 331, 330), (322, 323, 358, 357), (309, 310, 345, 344), (296, 297, 332, 331), (323, 499, 358), (310, 311, 346, 345), (297, 298, 333, 332), (311, 312, 347, 346), (298, 299, 334, 333), (312, 313, 348, 347), (299, 300, 335, 334), (342, 343, 378, 377), (329, 330, 365, 364), (356, 357, 392, 391), (343, 344, 379, 378), (330, 331, 366, 365), (357, 358, 393, 392), (344, 345, 380, 379), (331, 332, 367, 366), (358, 499, 393), (345, 346, 381, 380), (332, 333, 368, 367), (346, 347, 382, 381), (333, 334, 369, 368), (347, 348, 383, 382), (334, 335, 370, 369), (348, 349, 384, 383), (335, 336, 371, 370), (349, 350, 385, 384), (336, 337, 372, 371), (78, 324, 359), (350, 351, 386, 385), (337, 338, 373, 372), (324, 325, 360, 359), (351, 352, 387, 386), (338, 339, 374, 373), (325, 326, 361, 360), (352, 353, 388, 387), (339, 340, 375, 374), (326, 327, 362, 361), (353, 354, 389, 388), (340, 341, 376, 375), (327, 328, 363, 362), (354, 355, 390, 389), (341, 342, 377, 376), (328, 329, 364, 363), (355, 356, 391, 390), (371, 372, 407, 406), (78, 359, 394), (385, 386, 421, 420), (372, 373, 408, 407), (359, 360, 395, 394), (386, 387, 422, 421), (373, 374, 409, 408), (360, 361, 396, 395), (387, 388, 423, 422), (374, 375, 410, 409), (361, 362, 397, 396), (388, 389, 424, 423), (375, 376, 411, 410), (362, 363, 398, 397), (389, 390, 425, 424), (376, 377, 412, 411), (363, 364, 399, 398), (390, 391, 426, 425), (377, 378, 413, 412), (364, 365, 400, 399), (391, 392, 427, 426), (378, 379, 414, 413), (365, 366, 401, 400), (392, 393, 428, 427), (379, 380, 415, 414), (366, 367, 402, 401), (393, 499, 428), (380, 381, 416, 415), (367, 368, 403, 402), (381, 382, 417, 416), (368, 369, 404, 403), (382, 383, 418, 417), (369, 370, 405, 404), (383, 384, 419, 418), (370, 371, 406, 405), (384, 385, 420, 419), (400, 401, 436, 435), (427, 428, 463, 462), (414, 415, 450, 449), (401, 402, 437, 436), (428, 499, 463), (415, 416, 451, 450), (402, 403, 438, 437), (416, 417, 452, 451), (403, 404, 439, 438), (417, 418, 453, 452), (404, 405, 440, 439), (418, 419, 454, 453), (405, 406, 441, 440), (419, 420, 455, 454), (406, 407, 442, 441), (78, 394, 429), (420, 421, 456, 455), (407, 408, 443, 442), (394, 395, 430, 429), (421, 422, 457, 456), (408, 409, 444, 443), (395, 396, 431, 430), (422, 423, 458, 457), (409, 410, 445, 444), (396, 397, 432, 431), (423, 424, 459, 458), (410, 411, 446, 445), (397, 398, 433, 432), (424, 425, 460, 459), (411, 412, 447, 446), (398, 399, 434, 433), (425, 426, 461, 460), (412, 413, 448, 447), (399, 400, 435, 434), (426, 427, 462, 461), (413, 414, 449, 448), (429, 430, 465, 464), (456, 457, 492, 491), (443, 444, 479, 478), (430, 431, 466, 465), (457, 458, 493, 492), (444, 445, 480, 479), (431, 432, 467, 466), (458, 459, 494, 493), (445, 446, 481, 480), (432, 433, 468, 467), (459, 460, 495, 494), (446, 447, 482, 481), (433, 434, 469, 468), (460, 461, 496, 495), (447, 448, 483, 482), (434, 435, 470, 469), (461, 462, 497, 496), (448, 449, 484, 483), (435, 436, 471, 470), (462, 463, 498, 497), (449, 450, 485, 484), (436, 437, 472, 471), (463, 499, 498), (450, 451, 486, 485), (437, 438, 473, 472), (451, 452, 487, 486), (438, 439, 474, 473), (452, 453, 488, 487), (439, 440, 475, 474), (453, 454, 489, 488), (440, 441, 476, 475), (454, 455, 490, 489), (441, 442, 477, 476), (78, 429, 464), (455, 456, 491, 490), (442, 443, 478, 477), (485, 486, 522, 521), (472, 473, 509, 508), (486, 487, 523, 522), (473, 474, 510, 509), (487, 488, 524, 523), (474, 475, 511, 510), (488, 489, 525, 524), (475, 476, 512, 511), (489, 490, 526, 525), (476, 477, 513, 512), (78, 464, 500), (490, 491, 527, 526), (477, 478, 514, 513), (464, 465, 501, 500), (491, 492, 528, 527), (478, 479, 515, 514), (465, 466, 502, 501), (492, 493, 529, 528), (479, 480, 516, 515), (466, 467, 503, 502), (493, 494, 530, 529), (480, 481, 517, 516), (467, 468, 504, 503), (494, 495, 531, 530), (481, 482, 518, 517), (468, 469, 505, 504), (495, 496, 532, 531), (482, 483, 519, 518), (469, 470, 506, 505), (496, 497, 533, 532), (483, 484, 520, 519), (470, 471, 507, 506), (497, 498, 534, 533), (484, 485, 521, 520), (471, 472, 508, 507), (498, 499, 534), (515, 516, 551, 550), (502, 503, 538, 537), (529, 530, 565, 564), (516, 517, 552, 551), (503, 504, 539, 538), (530, 531, 566, 565), (517, 518, 553, 552), (504, 505, 540, 539), (531, 532, 567, 566), (518, 519, 554, 553), (505, 506, 541, 540), (532, 533, 568, 567), (519, 520, 555, 554), (506, 507, 542, 541), (533, 534, 569, 568), (520, 521, 556, 555), (507, 508, 543, 542), (534, 499, 569), (521, 522, 557, 556), (508, 509, 544, 543), (522, 523, 558, 557), (509, 510, 545, 544), (523, 524, 559, 558), (510, 511, 546, 545), (524, 525, 560, 559), (511, 512, 547, 546), (525, 526, 561, 560), (512, 513, 548, 547), (78, 500, 535), (526, 527, 562, 561), (513, 514, 549, 548), (500, 501, 536, 535), (527, 528, 563, 562), (514, 515, 550, 549), (501, 502, 537, 536), (528, 529, 564, 563), (544, 545, 580, 579), (558, 559, 594, 593), (545, 546, 581, 580), (559, 560, 595, 594), (546, 547, 582, 581), (560, 561, 596, 595), (547, 548, 583, 582), (78, 535, 570), (561, 562, 597, 596), (548, 549, 584, 583), (535, 536, 571, 570), (562, 563, 598, 597), (549, 550, 585, 584), (536, 537, 572, 571), (563, 564, 599, 598), (550, 551, 586, 585), (537, 538, 573, 572), (564, 565, 600, 599), (551, 552, 587, 586), (538, 539, 574, 573), (565, 566, 601, 600), (552, 553, 588, 587), (539, 540, 575, 574), (566, 567, 602, 601), (553, 554, 589, 588), (540, 541, 576, 575), (567, 568, 603, 602), (554, 555, 590, 589), (541, 542, 577, 576), (568, 569, 604, 603), (555, 556, 591, 590), (542, 543, 578, 577), (569, 499, 604), (556, 557, 592, 591), (543, 544, 579, 578), (557, 558, 593, 592), (573, 574, 609, 608), (600, 601, 636, 635), (587, 588, 623, 622), (574, 575, 610, 609), (601, 602, 637, 636), (588, 589, 624, 623), (575, 576, 611, 610), (602, 603, 638, 637), (589, 590, 625, 624), (576, 577, 612, 611), (603, 604, 639, 638), (590, 591, 626, 625), (577, 578, 613, 612), (604, 499, 639), (591, 592, 627, 626), (578, 579, 614, 613), (592, 593, 628, 627), (579, 580, 615, 614), (593, 594, 629, 628), (580, 581, 616, 615), (594, 595, 630, 629), (581, 582, 617, 616), (595, 596, 631, 630), (582, 583, 618, 617), (78, 570, 605), (596, 597, 632, 631), (583, 584, 619, 618), (570, 571, 606, 605), (597, 598, 633, 632), (584, 585, 620, 619), (571, 572, 607, 606), (598, 599, 634, 633), (585, 586, 621, 620), (572, 573, 608, 607), (599, 600, 635, 634), (586, 587, 622, 621), (629, 630, 665, 664), (616, 617, 652, 651), (630, 631, 666, 665), (617, 618, 653, 652), (78, 605, 640), (631, 632, 667, 666), (618, 619, 654, 653), (605, 606, 641, 640), (632, 633, 668, 667), (619, 620, 655, 654), (606, 607, 642, 641), (633, 634, 669, 668), (620, 621, 656, 655), (607, 608, 643, 642), (634, 635, 670, 669), (621, 622, 657, 656), (608, 609, 644, 643), (635, 636, 671, 670), (622, 623, 658, 657), (609, 610, 645, 644), (636, 637, 672, 671), (623, 624, 659, 658), (610, 611, 646, 645), (637, 638, 673, 672), (624, 625, 660, 659), (611, 612, 647, 646), (638, 639, 674, 673), (625, 626, 661, 660), (612, 613, 648, 647), (639, 499, 674), (626, 627, 662, 661), (613, 614, 649, 648), (627, 628, 663, 662), (614, 615, 650, 649), (628, 629, 664, 663), (615, 616, 651, 650), (671, 672, 707, 706), (658, 659, 694, 693), (645, 646, 681, 680), (672, 673, 708, 707), (659, 660, 695, 694), (646, 647, 682, 681), (673, 674, 709, 708), (660, 661, 696, 695), (647, 648, 683, 682), (674, 499, 709), (661, 662, 697, 696), (648, 649, 684, 683), (662, 663, 698, 697), (649, 650, 685, 684), (663, 664, 699, 698), (650, 651, 686, 685), (664, 665, 700, 699), (651, 652, 687, 686), (665, 666, 701, 700), (652, 653, 688, 687), (78, 640, 675), (666, 667, 702, 701), (653, 654, 689, 688), (640, 641, 676, 675), (667, 668, 703, 702), (654, 655, 690, 689), (641, 642, 677, 676), (668, 669, 704, 703), (655, 656, 691, 690), (642, 643, 678, 677), (669, 670, 705, 704), (656, 657, 692, 691), (643, 644, 679, 678), (670, 671, 706, 705), (657, 658, 693, 692), (644, 645, 680, 679), (700, 701, 736, 735), (687, 688, 723, 722), (78, 675, 710), (701, 702, 737, 736), (688, 689, 724, 723), (675, 676, 711, 710), (702, 703, 738, 737), (689, 690, 725, 724), (676, 677, 712, 711), (703, 704, 739, 738), (690, 691, 726, 725), (677, 678, 713, 712), (704, 705, 740, 739), (691, 692, 727, 726), (678, 679, 714, 713), (705, 706, 741, 740), (692, 693, 728, 727), (679, 680, 715, 714), (706, 707, 742, 741), (693, 694, 729, 728), (680, 681, 716, 715), (707, 708, 743, 742), (694, 695, 730, 729), (681, 682, 717, 716), (708, 709, 744, 743), (695, 696, 731, 730), (682, 683, 718, 717), (709, 499, 744), (696, 697, 732, 731), (683, 684, 719, 718), (697, 698, 733, 732), (684, 685, 720, 719), (698, 699, 734, 733), (685, 686, 721, 720), (699, 700, 735, 734), (686, 687, 722, 721), (729, 730, 765, 764), (716, 717, 752, 751), (743, 744, 779, 778), (730, 731, 766, 765), (717, 718, 753, 752), (744, 499, 779), (731, 732, 767, 766), (718, 719, 754, 753), (732, 733, 768, 767), (719, 720, 755, 754), (733, 734, 769, 768), (720, 721, 756, 755), (734, 735, 770, 769), (721, 722, 757, 756), (735, 736, 771, 770), (722, 723, 758, 757), (78, 710, 745), (736, 737, 772, 771), (723, 724, 759, 758), (710, 711, 746, 745), (737, 738, 773, 772), (724, 725, 760, 759), (711, 712, 747, 746), (738, 739, 774, 773), (725, 726, 761, 760), (712, 713, 748, 747), (739, 740, 775, 774), (726, 727, 762, 761), (713, 714, 749, 748), (740, 741, 776, 775), (727, 728, 763, 762), (714, 715, 750, 749), (741, 742, 777, 776), (728, 729, 764, 763), (715, 716, 751, 750), (742, 743, 778, 777), (758, 759, 794, 793), (745, 746, 781, 780), (772, 773, 808, 807), (759, 760, 795, 794), (746, 747, 782, 781), (773, 774, 809, 808), (760, 761, 796, 795), (747, 748, 783, 782), (774, 775, 810, 809), (761, 762, 797, 796), (748, 749, 784, 783), (775, 776, 811, 810), (762, 763, 798, 797), (749, 750, 785, 784), (776, 777, 812, 811), (763, 764, 799, 798), (750, 751, 786, 785), (777, 778, 813, 812), (764, 765, 800, 799), (751, 752, 787, 786), (778, 779, 814, 813), (765, 766, 801, 800), (752, 753, 788, 787), (779, 499, 814), (766, 767, 802, 801), (753, 754, 789, 788), (767, 768, 803, 802), (754, 755, 790, 789), (768, 769, 804, 803), (755, 756, 791, 790), (769, 770, 805, 804), (756, 757, 792, 791), (770, 771, 806, 805), (757, 758, 793, 792), (78, 745, 780), (771, 772, 807, 806), (814, 499, 7), (801, 802, 833, 832), (788, 789, 823, 822), (802, 803, 4, 833), (789, 790, 824, 823), (803, 804, 834, 4), (790, 791, 825, 824), (804, 805, 835, 834), (791, 792, 1, 825), (805, 806, 836, 835), (792, 793, 2, 1), (78, 780, 815), (806, 807, 5, 836), (793, 794, 826, 2), (780, 781, 816, 815), (807, 808, 837, 5), (794, 795, 827, 826), (781, 782, 817, 816), (808, 809, 838, 837), (795, 796, 828, 827), (782, 783, 0, 817), (809, 810, 839, 838), (796, 797, 829, 828), (783, 784, 818, 0), (810, 811, 6, 839), (797, 798, 830, 829), (784, 785, 819, 818), (811, 812, 840, 6), (798, 799, 3, 830), (785, 786, 820, 819), (812, 813, 841, 840), (799, 800, 831, 3), (786, 787, 821, 820), (813, 814, 7, 841), (800, 801, 832, 831), (787, 788, 822, 821)])
me_mesh.use_remesh_preserve_volume = False
me_mesh.use_remesh_preserve_attributes = False
me_mesh.use_mirror_vertex_groups = False
me_mesh.update()

# ---- curves / text
cu_beziercurve = bpy.data.curves.new('BezierCurve', 'CURVE')
cu_beziercurve.dimensions = '3D'
_sp = cu_beziercurve.splines.new('BEZIER'); _sp.bezier_points.add(3)
_sp.bezier_points.foreach_set('co', [0.0, 1.9, -3.095e-07, 0.2373, 0.4498, -7.328e-08, 0.3688, -1.614, 2.63e-07, 0.0, -1.9, 3.095e-07])
_sp.bezier_points.foreach_set('handle_left', [-0.7071, 1.9, -2.969e-07, 0.1853, 1.036, -9.003e-08, 0.9166, -0.5211, 2.318e-07, 0.2304, -1.9, 3.065e-07])
_sp.bezier_points.foreach_set('handle_right', [0.5728, 1.9, -3.198e-07, 0.281, -0.04363, -5.919e-08, 0.2437, -1.864, 2.701e-07, -0.1892, -1.9, 3.12e-07])
for _p, _l, _r in zip(_sp.bezier_points, ['ALIGNED', 'ALIGNED', 'ALIGNED', 'ALIGNED'], ['ALIGNED', 'ALIGNED', 'ALIGNED', 'ALIGNED']): _p.handle_left_type = _l; _p.handle_right_type = _r
_sp.order_u = 0
_sp.order_v = 0
cu_beziercurve.use_path = True
cu_beziercurve.use_path_clamp = True
cu_beziercurve.bevel_resolution = 0
cu_beziercurve.fill_mode = 'HALF'

# ---- objects
ob_pin = bpy.data.objects.new('Pin', me_mesh)
ob_pin_outline = bpy.data.objects.new('Pin Outline', cu_beziercurve)
ob_lamp = bpy.data.objects.new('Lamp', light_lamp)
ob_camera = bpy.data.objects.new('Camera', cam_camera)

# ---- transforms, parenting, visibility, modifiers, constraints
ob_pin.location = (0.0, 0.0, 0.0)
ob_pin.rotation_euler = (1.571, -0.0, -0.0)
ob_pin.lineart.crease_threshold = 0.0
ob_pin_outline.location = (0.0, 0.0, 0.0)
ob_pin_outline.rotation_euler = (1.571, -0.0, -0.0)
ob_pin_outline.hide_viewport = True
ob_pin_outline.lineart.crease_threshold = 0.0
ob_lamp.location = (4.076, 1.005, 5.904)
ob_lamp.rotation_euler = (0.6503, 0.05522, 1.866)
ob_lamp.lock_rotations_4d = False
ob_lamp.empty_display_type = 'ARROWS'
ob_lamp.color = (0.0, 0.0, 0.0, 0.0)
ob_lamp.lineart.crease_threshold = 0.0
ob_camera.location = (7.481, -6.508, 5.344)
ob_camera.rotation_euler = (1.109, 0.0, 0.8149)
ob_camera.lock_rotations_4d = False
ob_camera.empty_display_type = 'ARROWS'
ob_camera.color = (0.0, 0.0, 0.0, 0.0)
ob_camera.display_type = 'WIRE'
ob_camera.lineart.crease_threshold = 0.0

# ---- collection membership
col_collection_1.objects.link(ob_pin)
col_collection_1.objects.link(ob_pin_outline)
col_collection_1.objects.link(ob_lamp)
col_collection_1.objects.link(ob_camera)

# ---- scene / render settings (as saved in the file)
scene.camera = ob_camera
scene.frame_start = 1; scene.frame_end = 250; scene.frame_set(1)
scene.render.engine = 'BLENDER_EEVEE_NEXT'
scene.render.resolution_percentage = 50
scene.render.dither_intensity = 0.0
scene.cycles.use_denoising = False
scene.cycles.samples = 128
scene.cycles.sampling_pattern = 'TABULATED_SOBOL'
scene.cycles.light_sampling_threshold = 0.0
scene.cycles.use_adaptive_sampling = False
scene.cycles.use_light_tree = False
scene.cycles.blur_glossy = 0.0
scene.cycles.sample_clamp_indirect = 0.0
scene.view_settings.view_transform = 'Standard'
bpy.context.view_layer.update()
